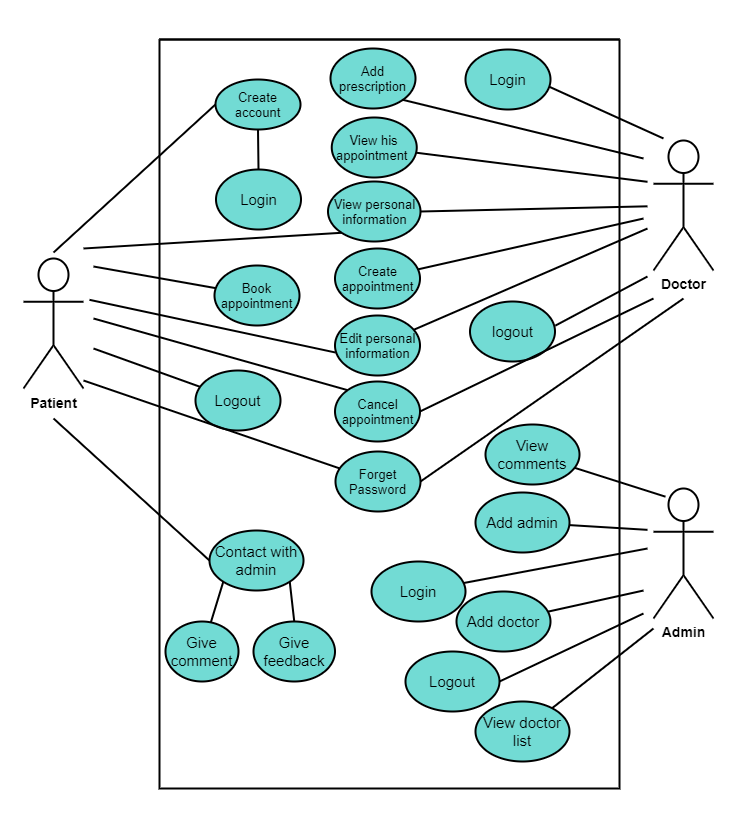

The diagram above was exported from draw.io. Its source (the exported page's mxGraphModel, read from the mxfile embedded in the PNG):
<mxGraphModel dx="782" dy="514" grid="1" gridSize="10" guides="1" tooltips="1" connect="1" arrows="1" fold="1" page="1" pageScale="1" pageWidth="850" pageHeight="1100" math="0" shadow="0">
  <root>
    <mxCell id="0" />
    <mxCell id="1" parent="0" />
    <mxCell id="0Dt2nE6pOgjkkXiEaLGW-2" value="" style="swimlane;startSize=0;strokeWidth=2;gradientColor=#ffffff;fillColor=#FFFFFF;" parent="1" vertex="1">
      <mxGeometry x="206" y="241" width="460" height="749" as="geometry" />
    </mxCell>
    <mxCell id="R1ZNU1mSoTALYJBD82Io-4" value="&lt;font style=&quot;font-size: 15px&quot;&gt;Login&lt;/font&gt;" style="ellipse;whiteSpace=wrap;html=1;strokeWidth=2;fillColor=#72DBD4;" parent="0Dt2nE6pOgjkkXiEaLGW-2" vertex="1">
      <mxGeometry x="306" y="10" width="85" height="60" as="geometry" />
    </mxCell>
    <mxCell id="R1ZNU1mSoTALYJBD82Io-25" value="&lt;font style=&quot;font-size: 13px&quot;&gt;Forget Password&lt;/font&gt;" style="ellipse;whiteSpace=wrap;html=1;strokeWidth=2;fillColor=#72DBD4;" parent="0Dt2nE6pOgjkkXiEaLGW-2" vertex="1">
      <mxGeometry x="176" y="412" width="85" height="60" as="geometry" />
    </mxCell>
    <mxCell id="R1ZNU1mSoTALYJBD82Io-27" value="&lt;font style=&quot;font-size: 13px&quot;&gt;View personal information&lt;/font&gt;" style="ellipse;whiteSpace=wrap;html=1;strokeWidth=2;fillColor=#72DBD4;" parent="0Dt2nE6pOgjkkXiEaLGW-2" vertex="1">
      <mxGeometry x="168.5" y="142" width="92.5" height="60" as="geometry" />
    </mxCell>
    <mxCell id="R1ZNU1mSoTALYJBD82Io-28" value="&lt;span style=&quot;font-size: 13px&quot;&gt;Create appointment&lt;/span&gt;" style="ellipse;whiteSpace=wrap;html=1;strokeWidth=2;fillColor=#72DBD4;" parent="0Dt2nE6pOgjkkXiEaLGW-2" vertex="1">
      <mxGeometry x="175.5" y="209" width="85" height="60" as="geometry" />
    </mxCell>
    <mxCell id="R1ZNU1mSoTALYJBD82Io-31" value="&lt;font style=&quot;font-size: 15px&quot;&gt;logout&lt;/font&gt;" style="ellipse;whiteSpace=wrap;html=1;strokeWidth=2;fillColor=#72DBD4;" parent="0Dt2nE6pOgjkkXiEaLGW-2" vertex="1">
      <mxGeometry x="310.5" y="262" width="85" height="60" as="geometry" />
    </mxCell>
    <mxCell id="R1ZNU1mSoTALYJBD82Io-26" value="&lt;font style=&quot;font-size: 13px&quot;&gt;Edit personal information&lt;/font&gt;" style="ellipse;whiteSpace=wrap;html=1;strokeWidth=2;fillColor=#72DBD4;" parent="0Dt2nE6pOgjkkXiEaLGW-2" vertex="1">
      <mxGeometry x="175.5" y="276" width="85" height="60" as="geometry" />
    </mxCell>
    <mxCell id="R1ZNU1mSoTALYJBD82Io-50" value="&lt;font style=&quot;font-size: 13px&quot;&gt;Book appointment&lt;/font&gt;" style="ellipse;whiteSpace=wrap;html=1;strokeWidth=2;fillColor=#72DBD4;" parent="0Dt2nE6pOgjkkXiEaLGW-2" vertex="1">
      <mxGeometry x="55" y="226" width="85" height="60" as="geometry" />
    </mxCell>
    <mxCell id="R1ZNU1mSoTALYJBD82Io-53" value="&lt;font style=&quot;font-size: 13px&quot;&gt;View his appointment&amp;nbsp;&lt;/font&gt;" style="ellipse;whiteSpace=wrap;html=1;strokeWidth=2;fillColor=#72DBD4;" parent="0Dt2nE6pOgjkkXiEaLGW-2" vertex="1">
      <mxGeometry x="172.25" y="78" width="85" height="60" as="geometry" />
    </mxCell>
    <mxCell id="R1ZNU1mSoTALYJBD82Io-58" value="&lt;font style=&quot;font-size: 13px&quot;&gt;Cancel appointment&lt;/font&gt;" style="ellipse;whiteSpace=wrap;html=1;strokeWidth=2;fillColor=#72DBD4;" parent="0Dt2nE6pOgjkkXiEaLGW-2" vertex="1">
      <mxGeometry x="175.5" y="342" width="85" height="60" as="geometry" />
    </mxCell>
    <mxCell id="YmrbXs4p7KGkt4HVStq--1" style="edgeStyle=none;rounded=0;orthogonalLoop=1;jettySize=auto;html=1;entryX=0.5;entryY=0;entryDx=0;entryDy=0;endArrow=none;endFill=0;strokeColor=#000000;strokeWidth=2;" parent="0Dt2nE6pOgjkkXiEaLGW-2" source="R1ZNU1mSoTALYJBD82Io-72" target="R1ZNU1mSoTALYJBD82Io-75" edge="1">
      <mxGeometry relative="1" as="geometry" />
    </mxCell>
    <mxCell id="R1ZNU1mSoTALYJBD82Io-72" value="&lt;font style=&quot;font-size: 13px&quot;&gt;Create account&lt;/font&gt;" style="ellipse;whiteSpace=wrap;html=1;strokeWidth=2;fillColor=#72DBD4;" parent="0Dt2nE6pOgjkkXiEaLGW-2" vertex="1">
      <mxGeometry x="56" y="40" width="85" height="50" as="geometry" />
    </mxCell>
    <mxCell id="R1ZNU1mSoTALYJBD82Io-75" value="&lt;font style=&quot;font-size: 15px&quot;&gt;Login&lt;/font&gt;" style="ellipse;whiteSpace=wrap;html=1;strokeWidth=2;fillColor=#72DBD4;" parent="0Dt2nE6pOgjkkXiEaLGW-2" vertex="1">
      <mxGeometry x="56.5" y="130" width="85" height="60" as="geometry" />
    </mxCell>
    <mxCell id="R1ZNU1mSoTALYJBD82Io-80" value="&lt;font style=&quot;font-size: 15px&quot;&gt;Logout&lt;/font&gt;" style="ellipse;whiteSpace=wrap;html=1;strokeWidth=2;fillColor=#72DBD4;" parent="0Dt2nE6pOgjkkXiEaLGW-2" vertex="1">
      <mxGeometry x="36" y="331" width="85" height="60" as="geometry" />
    </mxCell>
    <mxCell id="R1ZNU1mSoTALYJBD82Io-99" style="edgeStyle=none;rounded=0;orthogonalLoop=1;jettySize=auto;html=1;exitX=0;exitY=1;exitDx=0;exitDy=0;endArrow=none;endFill=0;strokeColor=#000000;strokeWidth=2;" parent="0Dt2nE6pOgjkkXiEaLGW-2" source="R1ZNU1mSoTALYJBD82Io-94" target="R1ZNU1mSoTALYJBD82Io-96" edge="1">
      <mxGeometry relative="1" as="geometry" />
    </mxCell>
    <mxCell id="R1ZNU1mSoTALYJBD82Io-100" style="edgeStyle=none;rounded=0;orthogonalLoop=1;jettySize=auto;html=1;entryX=0.5;entryY=0;entryDx=0;entryDy=0;endArrow=none;endFill=0;strokeColor=#000000;strokeWidth=2;exitX=1;exitY=1;exitDx=0;exitDy=0;fontFamily=Times New Roman;" parent="0Dt2nE6pOgjkkXiEaLGW-2" source="R1ZNU1mSoTALYJBD82Io-94" target="R1ZNU1mSoTALYJBD82Io-97" edge="1">
      <mxGeometry relative="1" as="geometry" />
    </mxCell>
    <mxCell id="R1ZNU1mSoTALYJBD82Io-94" value="&lt;font style=&quot;font-size: 15px&quot;&gt;Contact with admin&lt;/font&gt;" style="ellipse;whiteSpace=wrap;html=1;strokeWidth=2;fillColor=#72DBD4;" parent="0Dt2nE6pOgjkkXiEaLGW-2" vertex="1">
      <mxGeometry x="50" y="491" width="94" height="60" as="geometry" />
    </mxCell>
    <mxCell id="R1ZNU1mSoTALYJBD82Io-97" value="&lt;font style=&quot;font-size: 15px&quot;&gt;Give&lt;br&gt;feedback&lt;/font&gt;" style="ellipse;whiteSpace=wrap;html=1;strokeWidth=2;fillColor=#72DBD4;" parent="0Dt2nE6pOgjkkXiEaLGW-2" vertex="1">
      <mxGeometry x="94" y="582" width="81.5" height="60" as="geometry" />
    </mxCell>
    <mxCell id="R1ZNU1mSoTALYJBD82Io-96" value="&lt;font style=&quot;font-size: 15px&quot;&gt;Give comment&lt;/font&gt;" style="ellipse;whiteSpace=wrap;html=1;strokeWidth=2;fillColor=#72DBD4;" parent="0Dt2nE6pOgjkkXiEaLGW-2" vertex="1">
      <mxGeometry x="6" y="582" width="73" height="60" as="geometry" />
    </mxCell>
    <mxCell id="R1ZNU1mSoTALYJBD82Io-101" value="&lt;font style=&quot;font-size: 15px&quot;&gt;View comments&lt;/font&gt;" style="ellipse;whiteSpace=wrap;html=1;strokeWidth=2;fillColor=#72DBD4;" parent="0Dt2nE6pOgjkkXiEaLGW-2" vertex="1">
      <mxGeometry x="326" y="385" width="94" height="60" as="geometry" />
    </mxCell>
    <mxCell id="R1ZNU1mSoTALYJBD82Io-102" value="&lt;font style=&quot;font-size: 15px&quot;&gt;View doctor list&lt;/font&gt;" style="ellipse;whiteSpace=wrap;html=1;strokeWidth=2;fillColor=#72DBD4;" parent="0Dt2nE6pOgjkkXiEaLGW-2" vertex="1">
      <mxGeometry x="316" y="662" width="94" height="60" as="geometry" />
    </mxCell>
    <mxCell id="R1ZNU1mSoTALYJBD82Io-103" value="&lt;font style=&quot;font-size: 15px&quot;&gt;Add admin&lt;/font&gt;" style="ellipse;whiteSpace=wrap;html=1;strokeWidth=2;fillColor=#72DBD4;" parent="0Dt2nE6pOgjkkXiEaLGW-2" vertex="1">
      <mxGeometry x="316" y="453" width="94" height="60" as="geometry" />
    </mxCell>
    <mxCell id="R1ZNU1mSoTALYJBD82Io-104" value="&lt;font style=&quot;font-size: 15px&quot;&gt;Add doctor&lt;/font&gt;" style="ellipse;whiteSpace=wrap;html=1;strokeWidth=2;fillColor=#72DBD4;" parent="0Dt2nE6pOgjkkXiEaLGW-2" vertex="1">
      <mxGeometry x="297" y="552" width="94" height="60" as="geometry" />
    </mxCell>
    <mxCell id="R1ZNU1mSoTALYJBD82Io-106" value="&lt;font style=&quot;font-size: 15px&quot;&gt;Logout&lt;/font&gt;" style="ellipse;whiteSpace=wrap;html=1;strokeWidth=2;fillColor=#72DBD4;" parent="0Dt2nE6pOgjkkXiEaLGW-2" vertex="1">
      <mxGeometry x="246" y="612" width="94" height="60" as="geometry" />
    </mxCell>
    <mxCell id="R1ZNU1mSoTALYJBD82Io-105" value="&lt;font style=&quot;font-size: 15px&quot;&gt;Login&lt;/font&gt;" style="ellipse;whiteSpace=wrap;html=1;strokeWidth=2;fillColor=#72DBD4;" parent="0Dt2nE6pOgjkkXiEaLGW-2" vertex="1">
      <mxGeometry x="212" y="522" width="94" height="60" as="geometry" />
    </mxCell>
    <mxCell id="R1ZNU1mSoTALYJBD82Io-113" value="&lt;font style=&quot;font-size: 13px&quot;&gt;Add prescription&lt;/font&gt;" style="ellipse;whiteSpace=wrap;html=1;strokeWidth=2;fillColor=#72DBD4;" parent="0Dt2nE6pOgjkkXiEaLGW-2" vertex="1">
      <mxGeometry x="171" y="9" width="85" height="60" as="geometry" />
    </mxCell>
    <mxCell id="R1ZNU1mSoTALYJBD82Io-32" style="rounded=0;orthogonalLoop=1;jettySize=auto;html=1;entryX=1.003;entryY=0.403;entryDx=0;entryDy=0;entryPerimeter=0;endArrow=none;endFill=0;strokeWidth=2;exitX=0;exitY=1;exitDx=0;exitDy=0;exitPerimeter=0;" parent="1" source="0Dt2nE6pOgjkkXiEaLGW-4" target="R1ZNU1mSoTALYJBD82Io-31" edge="1">
      <mxGeometry relative="1" as="geometry">
        <mxPoint x="700" y="466" as="sourcePoint" />
      </mxGeometry>
    </mxCell>
    <mxCell id="R1ZNU1mSoTALYJBD82Io-34" style="edgeStyle=none;rounded=0;orthogonalLoop=1;jettySize=auto;html=1;endArrow=none;endFill=0;strokeWidth=2;entryX=0.993;entryY=0.625;entryDx=0;entryDy=0;entryPerimeter=0;" parent="1" target="R1ZNU1mSoTALYJBD82Io-4" edge="1">
      <mxGeometry relative="1" as="geometry">
        <mxPoint x="710" y="340" as="sourcePoint" />
      </mxGeometry>
    </mxCell>
    <mxCell id="R1ZNU1mSoTALYJBD82Io-84" style="edgeStyle=none;rounded=0;orthogonalLoop=1;jettySize=auto;html=1;entryX=1;entryY=0.5;entryDx=0;entryDy=0;endArrow=none;endFill=0;strokeColor=#000000;strokeWidth=2;" parent="1" target="R1ZNU1mSoTALYJBD82Io-25" edge="1">
      <mxGeometry relative="1" as="geometry">
        <mxPoint x="730" y="500" as="sourcePoint" />
      </mxGeometry>
    </mxCell>
    <mxCell id="0Dt2nE6pOgjkkXiEaLGW-4" value="&lt;font style=&quot;line-height: 140%&quot; size=&quot;1&quot;&gt;&lt;b style=&quot;font-size: 14px&quot;&gt;Doctor&lt;/b&gt;&lt;/font&gt;" style="shape=umlActor;verticalLabelPosition=bottom;verticalAlign=top;html=1;outlineConnect=0;perimeterSpacing=6;strokeWidth=2;" parent="1" vertex="1">
      <mxGeometry x="700" y="342" width="60" height="130" as="geometry" />
    </mxCell>
    <mxCell id="R1ZNU1mSoTALYJBD82Io-112" style="edgeStyle=none;rounded=0;orthogonalLoop=1;jettySize=auto;html=1;endArrow=none;endFill=0;strokeColor=#000000;strokeWidth=2;" parent="1" target="R1ZNU1mSoTALYJBD82Io-105" edge="1">
      <mxGeometry relative="1" as="geometry">
        <mxPoint x="694" y="750" as="sourcePoint" />
      </mxGeometry>
    </mxCell>
    <mxCell id="R1ZNU1mSoTALYJBD82Io-35" value="&lt;font style=&quot;line-height: 140%&quot; size=&quot;1&quot;&gt;&lt;b style=&quot;font-size: 14px&quot;&gt;Admin&lt;/b&gt;&lt;/font&gt;" style="shape=umlActor;verticalLabelPosition=bottom;verticalAlign=top;html=1;outlineConnect=0;perimeterSpacing=6;strokeWidth=2;" parent="1" vertex="1">
      <mxGeometry x="700" y="690" width="60" height="130" as="geometry" />
    </mxCell>
    <mxCell id="R1ZNU1mSoTALYJBD82Io-40" style="edgeStyle=none;rounded=0;orthogonalLoop=1;jettySize=auto;html=1;exitX=1;exitY=0.5;exitDx=0;exitDy=0;endArrow=none;endFill=0;strokeWidth=2;" parent="1" source="R1ZNU1mSoTALYJBD82Io-27" target="0Dt2nE6pOgjkkXiEaLGW-4" edge="1">
      <mxGeometry relative="1" as="geometry" />
    </mxCell>
    <mxCell id="R1ZNU1mSoTALYJBD82Io-42" style="edgeStyle=none;rounded=0;orthogonalLoop=1;jettySize=auto;html=1;endArrow=none;endFill=0;strokeWidth=2;" parent="1" source="R1ZNU1mSoTALYJBD82Io-26" edge="1">
      <mxGeometry relative="1" as="geometry">
        <mxPoint x="694" y="430" as="targetPoint" />
      </mxGeometry>
    </mxCell>
    <mxCell id="R1ZNU1mSoTALYJBD82Io-44" style="edgeStyle=none;rounded=0;orthogonalLoop=1;jettySize=auto;html=1;endArrow=none;endFill=0;strokeWidth=2;exitX=1;exitY=0.5;exitDx=0;exitDy=0;" parent="1" source="R1ZNU1mSoTALYJBD82Io-58" edge="1">
      <mxGeometry relative="1" as="geometry">
        <mxPoint x="700" y="500" as="targetPoint" />
        <mxPoint x="470.0044522129068" y="571.1308724066621" as="sourcePoint" />
      </mxGeometry>
    </mxCell>
    <mxCell id="R1ZNU1mSoTALYJBD82Io-87" style="edgeStyle=none;rounded=0;orthogonalLoop=1;jettySize=auto;html=1;exitX=1;exitY=0.3333333333333333;exitDx=0;exitDy=0;exitPerimeter=0;endArrow=none;endFill=0;strokeColor=#000000;strokeWidth=2;entryX=0.006;entryY=0.617;entryDx=0;entryDy=0;entryPerimeter=0;" parent="1" source="R1ZNU1mSoTALYJBD82Io-45" target="R1ZNU1mSoTALYJBD82Io-26" edge="1">
      <mxGeometry relative="1" as="geometry" />
    </mxCell>
    <mxCell id="R1ZNU1mSoTALYJBD82Io-90" style="edgeStyle=none;rounded=0;orthogonalLoop=1;jettySize=auto;html=1;exitX=0.5;exitY=0;exitDx=0;exitDy=0;exitPerimeter=0;endArrow=none;endFill=0;strokeColor=#000000;strokeWidth=2;entryX=0;entryY=0.5;entryDx=0;entryDy=0;" parent="1" source="R1ZNU1mSoTALYJBD82Io-45" target="R1ZNU1mSoTALYJBD82Io-72" edge="1">
      <mxGeometry relative="1" as="geometry" />
    </mxCell>
    <mxCell id="R1ZNU1mSoTALYJBD82Io-98" style="edgeStyle=none;rounded=0;orthogonalLoop=1;jettySize=auto;html=1;entryX=0;entryY=0.5;entryDx=0;entryDy=0;endArrow=none;endFill=0;strokeColor=#000000;strokeWidth=2;" parent="1" target="R1ZNU1mSoTALYJBD82Io-94" edge="1">
      <mxGeometry relative="1" as="geometry">
        <mxPoint x="100" y="620" as="sourcePoint" />
      </mxGeometry>
    </mxCell>
    <mxCell id="R1ZNU1mSoTALYJBD82Io-45" value="&lt;span style=&quot;font-size: 14px&quot;&gt;&lt;b&gt;Patient&lt;br&gt;&lt;/b&gt;&lt;/span&gt;" style="shape=umlActor;verticalLabelPosition=bottom;verticalAlign=top;html=1;outlineConnect=0;perimeterSpacing=6;strokeWidth=2;" parent="1" vertex="1">
      <mxGeometry x="70" y="460" width="60" height="130" as="geometry" />
    </mxCell>
    <mxCell id="R1ZNU1mSoTALYJBD82Io-57" style="edgeStyle=none;rounded=0;orthogonalLoop=1;jettySize=auto;html=1;endArrow=none;endFill=0;strokeColor=#000000;strokeWidth=2;" parent="1" source="R1ZNU1mSoTALYJBD82Io-28" edge="1">
      <mxGeometry relative="1" as="geometry">
        <mxPoint x="690" y="420" as="targetPoint" />
      </mxGeometry>
    </mxCell>
    <mxCell id="R1ZNU1mSoTALYJBD82Io-83" style="edgeStyle=none;rounded=0;orthogonalLoop=1;jettySize=auto;html=1;entryX=0;entryY=0.3333333333333333;entryDx=0;entryDy=0;entryPerimeter=0;endArrow=none;endFill=0;strokeColor=#000000;strokeWidth=2;" parent="1" source="R1ZNU1mSoTALYJBD82Io-53" target="0Dt2nE6pOgjkkXiEaLGW-4" edge="1">
      <mxGeometry relative="1" as="geometry" />
    </mxCell>
    <mxCell id="R1ZNU1mSoTALYJBD82Io-85" style="edgeStyle=none;rounded=0;orthogonalLoop=1;jettySize=auto;html=1;endArrow=none;endFill=0;strokeColor=#000000;strokeWidth=2;exitX=0;exitY=1;exitDx=0;exitDy=0;" parent="1" source="R1ZNU1mSoTALYJBD82Io-27" edge="1">
      <mxGeometry relative="1" as="geometry">
        <mxPoint x="130" y="450" as="targetPoint" />
      </mxGeometry>
    </mxCell>
    <mxCell id="R1ZNU1mSoTALYJBD82Io-86" style="edgeStyle=none;rounded=0;orthogonalLoop=1;jettySize=auto;html=1;endArrow=none;endFill=0;strokeColor=#000000;strokeWidth=2;" parent="1" source="R1ZNU1mSoTALYJBD82Io-50" edge="1">
      <mxGeometry relative="1" as="geometry">
        <mxPoint x="140" y="468" as="targetPoint" />
      </mxGeometry>
    </mxCell>
    <mxCell id="R1ZNU1mSoTALYJBD82Io-89" style="edgeStyle=none;rounded=0;orthogonalLoop=1;jettySize=auto;html=1;endArrow=none;endFill=0;strokeColor=#000000;strokeWidth=2;exitX=0;exitY=0;exitDx=0;exitDy=0;" parent="1" source="R1ZNU1mSoTALYJBD82Io-58" edge="1">
      <mxGeometry relative="1" as="geometry">
        <mxPoint x="140" y="520" as="targetPoint" />
      </mxGeometry>
    </mxCell>
    <mxCell id="R1ZNU1mSoTALYJBD82Io-91" style="edgeStyle=none;rounded=0;orthogonalLoop=1;jettySize=auto;html=1;endArrow=none;endFill=0;strokeColor=#000000;strokeWidth=2;" parent="1" source="R1ZNU1mSoTALYJBD82Io-80" edge="1">
      <mxGeometry relative="1" as="geometry">
        <mxPoint x="140" y="550" as="targetPoint" />
      </mxGeometry>
    </mxCell>
    <mxCell id="R1ZNU1mSoTALYJBD82Io-92" style="edgeStyle=none;rounded=0;orthogonalLoop=1;jettySize=auto;html=1;endArrow=none;endFill=0;strokeColor=#000000;strokeWidth=2;exitX=0.052;exitY=0.283;exitDx=0;exitDy=0;exitPerimeter=0;" parent="1" source="R1ZNU1mSoTALYJBD82Io-25" edge="1">
      <mxGeometry relative="1" as="geometry">
        <mxPoint x="130" y="582" as="targetPoint" />
        <mxPoint x="383.9868443825035" y="671.5835921350013" as="sourcePoint" />
      </mxGeometry>
    </mxCell>
    <mxCell id="R1ZNU1mSoTALYJBD82Io-107" style="edgeStyle=none;rounded=0;orthogonalLoop=1;jettySize=auto;html=1;endArrow=none;endFill=0;strokeColor=#000000;strokeWidth=2;entryX=0.25;entryY=0.1;entryDx=0;entryDy=0;entryPerimeter=0;" parent="1" source="R1ZNU1mSoTALYJBD82Io-101" target="R1ZNU1mSoTALYJBD82Io-35" edge="1">
      <mxGeometry relative="1" as="geometry">
        <mxPoint x="710" y="660" as="targetPoint" />
      </mxGeometry>
    </mxCell>
    <mxCell id="R1ZNU1mSoTALYJBD82Io-108" style="edgeStyle=none;rounded=0;orthogonalLoop=1;jettySize=auto;html=1;endArrow=none;endFill=0;strokeColor=#000000;strokeWidth=2;entryX=0;entryY=0.3333333333333333;entryDx=0;entryDy=0;entryPerimeter=0;" parent="1" source="R1ZNU1mSoTALYJBD82Io-103" target="R1ZNU1mSoTALYJBD82Io-35" edge="1">
      <mxGeometry relative="1" as="geometry" />
    </mxCell>
    <mxCell id="R1ZNU1mSoTALYJBD82Io-109" style="edgeStyle=none;rounded=0;orthogonalLoop=1;jettySize=auto;html=1;endArrow=none;endFill=0;strokeColor=#000000;strokeWidth=2;" parent="1" source="R1ZNU1mSoTALYJBD82Io-104" edge="1">
      <mxGeometry relative="1" as="geometry">
        <mxPoint x="690" y="792" as="targetPoint" />
      </mxGeometry>
    </mxCell>
    <mxCell id="R1ZNU1mSoTALYJBD82Io-110" style="edgeStyle=none;rounded=0;orthogonalLoop=1;jettySize=auto;html=1;endArrow=none;endFill=0;strokeColor=#000000;strokeWidth=2;" parent="1" source="R1ZNU1mSoTALYJBD82Io-102" edge="1">
      <mxGeometry relative="1" as="geometry">
        <mxPoint x="700" y="830" as="targetPoint" />
      </mxGeometry>
    </mxCell>
    <mxCell id="R1ZNU1mSoTALYJBD82Io-111" style="edgeStyle=none;rounded=0;orthogonalLoop=1;jettySize=auto;html=1;endArrow=none;endFill=0;strokeColor=#000000;strokeWidth=2;exitX=1;exitY=0.5;exitDx=0;exitDy=0;" parent="1" source="R1ZNU1mSoTALYJBD82Io-106" edge="1">
      <mxGeometry relative="1" as="geometry">
        <mxPoint x="689.9999999999998" y="814.9999999999998" as="targetPoint" />
        <mxPoint x="524.5590012478945" y="870.9886795792811" as="sourcePoint" />
      </mxGeometry>
    </mxCell>
    <mxCell id="R1ZNU1mSoTALYJBD82Io-116" style="edgeStyle=none;rounded=0;orthogonalLoop=1;jettySize=auto;html=1;exitX=1;exitY=1;exitDx=0;exitDy=0;endArrow=none;endFill=0;strokeColor=#000000;strokeWidth=2;" parent="1" source="R1ZNU1mSoTALYJBD82Io-113" edge="1">
      <mxGeometry relative="1" as="geometry">
        <mxPoint x="690" y="359.9999999999999" as="targetPoint" />
      </mxGeometry>
    </mxCell>
  </root>
</mxGraphModel>